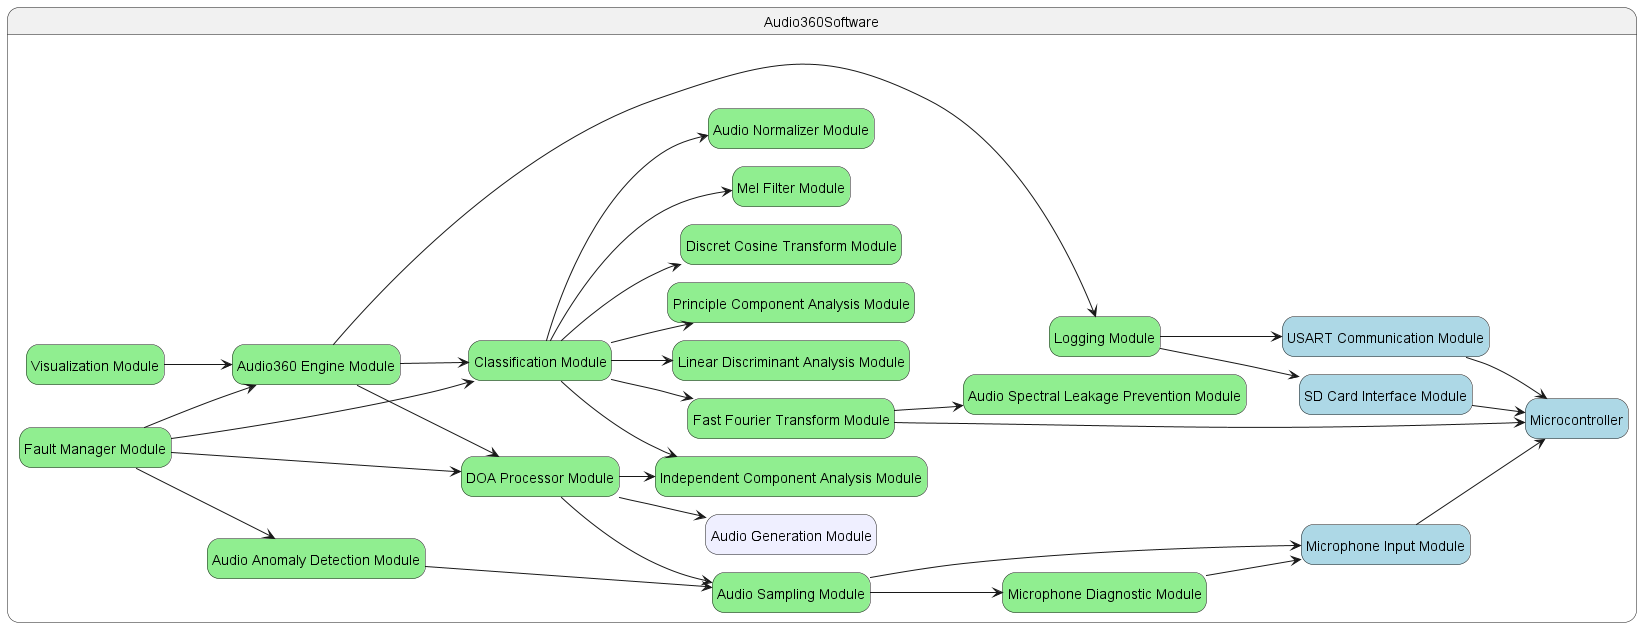

The diagram above was rendered by PlantUML. Its source (embedded in the PNG):
@startuml Uses Hierarchy
hide empty description
left to right direction

state Audio360Software {
    ' Hardware Modules
    state Microcontroller #lightblue
    state "Microphone Input Module" as micInput #lightblue
    state "USART Communication Module" as usart #lightblue
    state "SD Card Interface Module" as sd #lightblue


    ' Software Modules
    state "Microphone Diagnostic Module" as MicDiag #lightgreen
    state "DOA Processor Module" as DOA #lightgreen
    state "Audio360 Engine Module" as Audio360Eng #lightgreen
    state "Audio Sampling Module" as AudioSampling #lightgreen
    state "Audio Spectral Leakage Prevention Module" as SpectralLeakage #lightgreen
    state "Audio Normalizer Module" as AudioNormalize #lightgreen
    state "Audio Anomaly Detection Module" as AudioAnomaly #lightgreen
    state "Logging Module" as Logging #lightgreen
    state "Fast Fourier Transform Module" as fft #lightgreen
    state "Fault Manager Module" as FaultManager #lightgreen
    state "Mel Filter Module" as Mel #lightgreen
    state "Discret Cosine Transform Module" as DisreteCos #lightgreen
    state "Principle Component Analysis Module" as PCA #lightgreen
    state "Linear Discriminant Analysis Module" as LDA #lightgreen
    state "Classification Module" as Classification #lightgreen
    state "Independent Component Analysis Module" as ICA #lightgreen
    state "Visualization Module" as Viz #lightgreen

    ' Mocks
    state "Audio Generation Module" as AudioGen #MOTIVATION

    DOA --> AudioGen
    MicDiag --> micInput
    fft --> Microcontroller
    fft --> SpectralLeakage

    DOA --> AudioSampling
    DOA --> ICA
    FaultManager --> Audio360Eng
    Audio360Eng --> DOA
    Audio360Eng --> Classification
    Audio360Eng --> Logging
    AudioSampling --> micInput
    AudioSampling --> MicDiag
    AudioAnomaly --> AudioSampling
    Logging --> usart
    Logging --> sd
    FaultManager --> DOA
    FaultManager --> AudioAnomaly
    FaultManager --> Classification
    Classification --> AudioNormalize
    Classification --> Mel
    Classification --> DisreteCos
    Classification --> PCA
    Classification --> LDA
    Classification --> fft
    Classification --> ICA
    Viz --> Audio360Eng

    micInput --> Microcontroller
    usart --> Microcontroller
    sd --> Microcontroller
}

@enduml